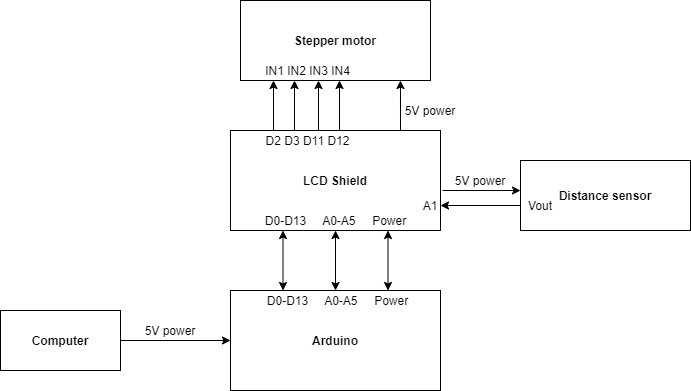

The diagram above was exported from draw.io. Its source (the exported page's mxGraphModel, read from the mxfile embedded in the PNG):
<mxGraphModel dx="921" dy="434" grid="1" gridSize="10" guides="1" tooltips="1" connect="1" arrows="1" fold="1" page="1" pageScale="1" pageWidth="1169" pageHeight="1654" math="0" shadow="0">
  <root>
    <mxCell id="0" />
    <mxCell id="1" parent="0" />
    <mxCell id="h1iW0EXPV-BX9Y3hfb2m-20" style="edgeStyle=orthogonalEdgeStyle;rounded=0;orthogonalLoop=1;jettySize=auto;html=1;entryX=0.5;entryY=1;entryDx=0;entryDy=0;startArrow=classic;startFill=1;" parent="1" source="h1iW0EXPV-BX9Y3hfb2m-1" target="h1iW0EXPV-BX9Y3hfb2m-19" edge="1">
      <mxGeometry relative="1" as="geometry" />
    </mxCell>
    <mxCell id="h1iW0EXPV-BX9Y3hfb2m-42" style="edgeStyle=orthogonalEdgeStyle;rounded=0;orthogonalLoop=1;jettySize=auto;html=1;exitX=0.25;exitY=0;exitDx=0;exitDy=0;entryX=0.25;entryY=1;entryDx=0;entryDy=0;startArrow=classic;startFill=1;" parent="1" source="h1iW0EXPV-BX9Y3hfb2m-1" target="h1iW0EXPV-BX9Y3hfb2m-19" edge="1">
      <mxGeometry relative="1" as="geometry" />
    </mxCell>
    <mxCell id="h1iW0EXPV-BX9Y3hfb2m-43" style="edgeStyle=orthogonalEdgeStyle;rounded=0;orthogonalLoop=1;jettySize=auto;html=1;exitX=0.75;exitY=0;exitDx=0;exitDy=0;entryX=0.75;entryY=1;entryDx=0;entryDy=0;horizontal=1;startArrow=classic;startFill=1;" parent="1" source="h1iW0EXPV-BX9Y3hfb2m-1" target="h1iW0EXPV-BX9Y3hfb2m-19" edge="1">
      <mxGeometry relative="1" as="geometry" />
    </mxCell>
    <mxCell id="h1iW0EXPV-BX9Y3hfb2m-1" value="Arduino" style="rounded=0;whiteSpace=wrap;html=1;fontStyle=1" parent="1" vertex="1">
      <mxGeometry x="520" y="300" width="210" height="100" as="geometry" />
    </mxCell>
    <mxCell id="h1iW0EXPV-BX9Y3hfb2m-4" style="edgeStyle=orthogonalEdgeStyle;rounded=0;orthogonalLoop=1;jettySize=auto;html=1;entryX=0;entryY=0.5;entryDx=0;entryDy=0;" parent="1" source="h1iW0EXPV-BX9Y3hfb2m-2" target="h1iW0EXPV-BX9Y3hfb2m-1" edge="1">
      <mxGeometry relative="1" as="geometry" />
    </mxCell>
    <mxCell id="h1iW0EXPV-BX9Y3hfb2m-2" value="Computer" style="rounded=0;whiteSpace=wrap;html=1;fontStyle=1" parent="1" vertex="1">
      <mxGeometry x="290" y="320" width="120" height="60" as="geometry" />
    </mxCell>
    <mxCell id="h1iW0EXPV-BX9Y3hfb2m-5" value="5V power" style="text;html=1;strokeColor=none;fillColor=none;align=center;verticalAlign=middle;whiteSpace=wrap;rounded=0;" parent="1" vertex="1">
      <mxGeometry x="420" y="330" width="80" height="20" as="geometry" />
    </mxCell>
    <mxCell id="h1iW0EXPV-BX9Y3hfb2m-45" style="edgeStyle=orthogonalEdgeStyle;rounded=0;orthogonalLoop=1;jettySize=auto;html=1;exitX=0;exitY=0.75;exitDx=0;exitDy=0;entryX=1;entryY=0.75;entryDx=0;entryDy=0;" parent="1" source="h1iW0EXPV-BX9Y3hfb2m-6" target="h1iW0EXPV-BX9Y3hfb2m-19" edge="1">
      <mxGeometry relative="1" as="geometry">
        <Array as="points">
          <mxPoint x="810" y="215" />
        </Array>
      </mxGeometry>
    </mxCell>
    <mxCell id="h1iW0EXPV-BX9Y3hfb2m-6" value="Distance sensor" style="rounded=0;whiteSpace=wrap;html=1;fontStyle=1" parent="1" vertex="1">
      <mxGeometry x="810" y="170" width="170" height="70" as="geometry" />
    </mxCell>
    <mxCell id="h1iW0EXPV-BX9Y3hfb2m-11" value="Vout" style="text;html=1;strokeColor=none;fillColor=none;align=center;verticalAlign=middle;whiteSpace=wrap;rounded=0;" parent="1" vertex="1">
      <mxGeometry x="810" y="205" width="40" height="20" as="geometry" />
    </mxCell>
    <mxCell id="h1iW0EXPV-BX9Y3hfb2m-27" style="edgeStyle=orthogonalEdgeStyle;rounded=0;orthogonalLoop=1;jettySize=auto;html=1;" parent="1" edge="1">
      <mxGeometry relative="1" as="geometry">
        <mxPoint x="810" y="200" as="targetPoint" />
        <mxPoint x="732" y="200" as="sourcePoint" />
        <Array as="points">
          <mxPoint x="732" y="200" />
        </Array>
      </mxGeometry>
    </mxCell>
    <mxCell id="h1iW0EXPV-BX9Y3hfb2m-46" style="edgeStyle=orthogonalEdgeStyle;rounded=0;orthogonalLoop=1;jettySize=auto;html=1;exitX=0.75;exitY=0;exitDx=0;exitDy=0;entryX=0.842;entryY=1;entryDx=0;entryDy=0;entryPerimeter=0;" parent="1" source="h1iW0EXPV-BX9Y3hfb2m-19" target="h1iW0EXPV-BX9Y3hfb2m-28" edge="1">
      <mxGeometry relative="1" as="geometry">
        <Array as="points">
          <mxPoint x="690" y="140" />
        </Array>
      </mxGeometry>
    </mxCell>
    <mxCell id="h1iW0EXPV-BX9Y3hfb2m-19" value="LCD Shield" style="rounded=0;whiteSpace=wrap;html=1;fontStyle=1" parent="1" vertex="1">
      <mxGeometry x="520" y="140" width="210" height="100" as="geometry" />
    </mxCell>
    <mxCell id="h1iW0EXPV-BX9Y3hfb2m-22" value="5V power" style="text;html=1;strokeColor=none;fillColor=none;align=center;verticalAlign=middle;whiteSpace=wrap;rounded=0;" parent="1" vertex="1">
      <mxGeometry x="740" y="180" width="60" height="20" as="geometry" />
    </mxCell>
    <mxCell id="h1iW0EXPV-BX9Y3hfb2m-23" value="D0-D13&amp;nbsp; &amp;nbsp; &amp;nbsp;A0-A5&amp;nbsp; &amp;nbsp; &amp;nbsp;Power" style="text;html=1;strokeColor=none;fillColor=none;align=center;verticalAlign=middle;whiteSpace=wrap;rounded=0;" parent="1" vertex="1">
      <mxGeometry x="555" y="300" width="145" height="20" as="geometry" />
    </mxCell>
    <mxCell id="h1iW0EXPV-BX9Y3hfb2m-24" value="A1" style="text;html=1;strokeColor=none;fillColor=none;align=center;verticalAlign=middle;whiteSpace=wrap;rounded=0;" parent="1" vertex="1">
      <mxGeometry x="700" y="205" width="40" height="20" as="geometry" />
    </mxCell>
    <mxCell id="h1iW0EXPV-BX9Y3hfb2m-28" value="Stepper motor" style="rounded=0;whiteSpace=wrap;html=1;fontStyle=1" parent="1" vertex="1">
      <mxGeometry x="530" y="10" width="190" height="80" as="geometry" />
    </mxCell>
    <mxCell id="h1iW0EXPV-BX9Y3hfb2m-34" value="5V power" style="text;html=1;strokeColor=none;fillColor=none;align=center;verticalAlign=middle;whiteSpace=wrap;rounded=0;" parent="1" vertex="1">
      <mxGeometry x="685" y="110" width="70" height="20" as="geometry" />
    </mxCell>
    <mxCell id="h1iW0EXPV-BX9Y3hfb2m-35" value="IN1 IN2 IN3 IN4" style="text;html=1;strokeColor=none;fillColor=none;align=center;verticalAlign=middle;whiteSpace=wrap;rounded=0;" parent="1" vertex="1">
      <mxGeometry x="550" y="70" width="95" height="20" as="geometry" />
    </mxCell>
    <mxCell id="h1iW0EXPV-BX9Y3hfb2m-36" value="" style="endArrow=classic;html=1;" parent="1" edge="1">
      <mxGeometry width="50" height="50" relative="1" as="geometry">
        <mxPoint x="563" y="140" as="sourcePoint" />
        <mxPoint x="563" y="90" as="targetPoint" />
      </mxGeometry>
    </mxCell>
    <mxCell id="h1iW0EXPV-BX9Y3hfb2m-37" value="" style="endArrow=classic;html=1;" parent="1" edge="1">
      <mxGeometry width="50" height="50" relative="1" as="geometry">
        <mxPoint x="584" y="140" as="sourcePoint" />
        <mxPoint x="584" y="90" as="targetPoint" />
      </mxGeometry>
    </mxCell>
    <mxCell id="h1iW0EXPV-BX9Y3hfb2m-38" value="" style="endArrow=classic;html=1;" parent="1" edge="1">
      <mxGeometry width="50" height="50" relative="1" as="geometry">
        <mxPoint x="608" y="140" as="sourcePoint" />
        <mxPoint x="608" y="90" as="targetPoint" />
      </mxGeometry>
    </mxCell>
    <mxCell id="h1iW0EXPV-BX9Y3hfb2m-39" value="" style="endArrow=classic;html=1;" parent="1" edge="1">
      <mxGeometry width="50" height="50" relative="1" as="geometry">
        <mxPoint x="629" y="140" as="sourcePoint" />
        <mxPoint x="629" y="90" as="targetPoint" />
      </mxGeometry>
    </mxCell>
    <mxCell id="h1iW0EXPV-BX9Y3hfb2m-40" value="D2 D3 D11 D12" style="text;html=1;strokeColor=none;fillColor=none;align=center;verticalAlign=middle;whiteSpace=wrap;rounded=0;" parent="1" vertex="1">
      <mxGeometry x="549" y="140" width="97" height="20" as="geometry" />
    </mxCell>
    <mxCell id="h1iW0EXPV-BX9Y3hfb2m-44" value="D0-D13&amp;nbsp; &amp;nbsp; &amp;nbsp;A0-A5&amp;nbsp; &amp;nbsp; &amp;nbsp;Power" style="text;html=1;strokeColor=none;fillColor=none;align=center;verticalAlign=middle;whiteSpace=wrap;rounded=0;" parent="1" vertex="1">
      <mxGeometry x="552.5" y="220" width="145" height="20" as="geometry" />
    </mxCell>
  </root>
</mxGraphModel>